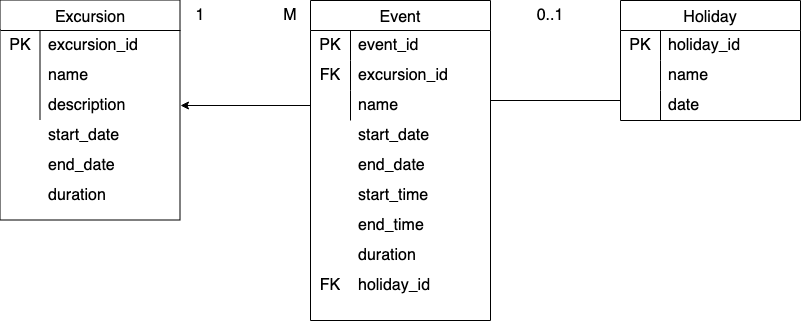

The diagram above was exported from draw.io. Its source (the exported page's mxGraphModel, read from the mxfile embedded in the PNG):
<mxGraphModel dx="931" dy="1264" grid="1" gridSize="10" guides="1" tooltips="1" connect="1" arrows="1" fold="1" page="1" pageScale="1" pageWidth="850" pageHeight="1100" math="0" shadow="0">
  <root>
    <mxCell id="0" />
    <mxCell id="1" parent="0" />
    <mxCell id="CxSHI9IA0CXuKyuKadXe-18" value="Excursion" style="shape=table;startSize=30;container=1;collapsible=0;childLayout=tableLayout;fixedRows=1;rowLines=0;fontStyle=0;strokeColor=default;fontSize=16;" vertex="1" parent="1">
      <mxGeometry x="10" y="210" width="180" height="220" as="geometry" />
    </mxCell>
    <mxCell id="CxSHI9IA0CXuKyuKadXe-19" value="" style="shape=tableRow;horizontal=0;startSize=0;swimlaneHead=0;swimlaneBody=0;top=0;left=0;bottom=0;right=0;collapsible=0;dropTarget=0;fillColor=none;points=[[0,0.5],[1,0.5]];portConstraint=eastwest;strokeColor=inherit;fontSize=16;" vertex="1" parent="CxSHI9IA0CXuKyuKadXe-18">
      <mxGeometry y="30" width="180" height="30" as="geometry" />
    </mxCell>
    <mxCell id="CxSHI9IA0CXuKyuKadXe-20" value="PK" style="shape=partialRectangle;html=1;whiteSpace=wrap;connectable=0;fillColor=none;top=0;left=0;bottom=0;right=0;overflow=hidden;pointerEvents=1;strokeColor=inherit;fontSize=16;" vertex="1" parent="CxSHI9IA0CXuKyuKadXe-19">
      <mxGeometry width="40" height="30" as="geometry">
        <mxRectangle width="40" height="30" as="alternateBounds" />
      </mxGeometry>
    </mxCell>
    <mxCell id="CxSHI9IA0CXuKyuKadXe-21" value="excursion_id" style="shape=partialRectangle;html=1;whiteSpace=wrap;connectable=0;fillColor=none;top=0;left=0;bottom=0;right=0;align=left;spacingLeft=6;overflow=hidden;strokeColor=inherit;fontSize=16;" vertex="1" parent="CxSHI9IA0CXuKyuKadXe-19">
      <mxGeometry x="40" width="140" height="30" as="geometry">
        <mxRectangle width="140" height="30" as="alternateBounds" />
      </mxGeometry>
    </mxCell>
    <mxCell id="CxSHI9IA0CXuKyuKadXe-22" value="" style="shape=tableRow;horizontal=0;startSize=0;swimlaneHead=0;swimlaneBody=0;top=0;left=0;bottom=0;right=0;collapsible=0;dropTarget=0;fillColor=none;points=[[0,0.5],[1,0.5]];portConstraint=eastwest;strokeColor=inherit;fontSize=16;" vertex="1" parent="CxSHI9IA0CXuKyuKadXe-18">
      <mxGeometry y="60" width="180" height="30" as="geometry" />
    </mxCell>
    <mxCell id="CxSHI9IA0CXuKyuKadXe-23" value="" style="shape=partialRectangle;html=1;whiteSpace=wrap;connectable=0;fillColor=none;top=0;left=0;bottom=0;right=0;overflow=hidden;strokeColor=inherit;fontSize=16;" vertex="1" parent="CxSHI9IA0CXuKyuKadXe-22">
      <mxGeometry width="40" height="30" as="geometry">
        <mxRectangle width="40" height="30" as="alternateBounds" />
      </mxGeometry>
    </mxCell>
    <mxCell id="CxSHI9IA0CXuKyuKadXe-24" value="name" style="shape=partialRectangle;html=1;whiteSpace=wrap;connectable=0;fillColor=none;top=0;left=0;bottom=0;right=0;align=left;spacingLeft=6;overflow=hidden;strokeColor=inherit;fontSize=16;" vertex="1" parent="CxSHI9IA0CXuKyuKadXe-22">
      <mxGeometry x="40" width="140" height="30" as="geometry">
        <mxRectangle width="140" height="30" as="alternateBounds" />
      </mxGeometry>
    </mxCell>
    <mxCell id="CxSHI9IA0CXuKyuKadXe-25" value="" style="shape=tableRow;horizontal=0;startSize=0;swimlaneHead=0;swimlaneBody=0;top=0;left=0;bottom=0;right=0;collapsible=0;dropTarget=0;fillColor=none;points=[[0,0.5],[1,0.5]];portConstraint=eastwest;strokeColor=inherit;fontSize=16;" vertex="1" parent="CxSHI9IA0CXuKyuKadXe-18">
      <mxGeometry y="90" width="180" height="30" as="geometry" />
    </mxCell>
    <mxCell id="CxSHI9IA0CXuKyuKadXe-26" value="" style="shape=partialRectangle;html=1;whiteSpace=wrap;connectable=0;fillColor=none;top=0;left=0;bottom=0;right=0;overflow=hidden;strokeColor=inherit;fontSize=16;" vertex="1" parent="CxSHI9IA0CXuKyuKadXe-25">
      <mxGeometry width="40" height="30" as="geometry">
        <mxRectangle width="40" height="30" as="alternateBounds" />
      </mxGeometry>
    </mxCell>
    <mxCell id="CxSHI9IA0CXuKyuKadXe-27" value="description" style="shape=partialRectangle;html=1;whiteSpace=wrap;connectable=0;fillColor=none;top=0;left=0;bottom=0;right=0;align=left;spacingLeft=6;overflow=hidden;strokeColor=inherit;fontSize=16;" vertex="1" parent="CxSHI9IA0CXuKyuKadXe-25">
      <mxGeometry x="40" width="140" height="30" as="geometry">
        <mxRectangle width="140" height="30" as="alternateBounds" />
      </mxGeometry>
    </mxCell>
    <mxCell id="CxSHI9IA0CXuKyuKadXe-28" value="Event" style="shape=table;startSize=30;container=1;collapsible=0;childLayout=tableLayout;fixedRows=1;rowLines=0;fontStyle=0;strokeColor=default;fontSize=16;" vertex="1" parent="1">
      <mxGeometry x="320" y="210" width="180" height="320" as="geometry" />
    </mxCell>
    <mxCell id="CxSHI9IA0CXuKyuKadXe-29" value="" style="shape=tableRow;horizontal=0;startSize=0;swimlaneHead=0;swimlaneBody=0;top=0;left=0;bottom=0;right=0;collapsible=0;dropTarget=0;fillColor=none;points=[[0,0.5],[1,0.5]];portConstraint=eastwest;strokeColor=inherit;fontSize=16;" vertex="1" parent="CxSHI9IA0CXuKyuKadXe-28">
      <mxGeometry y="30" width="180" height="30" as="geometry" />
    </mxCell>
    <mxCell id="CxSHI9IA0CXuKyuKadXe-30" value="PK" style="shape=partialRectangle;html=1;whiteSpace=wrap;connectable=0;fillColor=none;top=0;left=0;bottom=0;right=0;overflow=hidden;pointerEvents=1;strokeColor=inherit;fontSize=16;" vertex="1" parent="CxSHI9IA0CXuKyuKadXe-29">
      <mxGeometry width="40" height="30" as="geometry">
        <mxRectangle width="40" height="30" as="alternateBounds" />
      </mxGeometry>
    </mxCell>
    <mxCell id="CxSHI9IA0CXuKyuKadXe-31" value="event_id" style="shape=partialRectangle;html=1;whiteSpace=wrap;connectable=0;fillColor=none;top=0;left=0;bottom=0;right=0;align=left;spacingLeft=6;overflow=hidden;strokeColor=inherit;fontSize=16;" vertex="1" parent="CxSHI9IA0CXuKyuKadXe-29">
      <mxGeometry x="40" width="140" height="30" as="geometry">
        <mxRectangle width="140" height="30" as="alternateBounds" />
      </mxGeometry>
    </mxCell>
    <mxCell id="CxSHI9IA0CXuKyuKadXe-32" value="" style="shape=tableRow;horizontal=0;startSize=0;swimlaneHead=0;swimlaneBody=0;top=0;left=0;bottom=0;right=0;collapsible=0;dropTarget=0;fillColor=none;points=[[0,0.5],[1,0.5]];portConstraint=eastwest;strokeColor=inherit;fontSize=16;" vertex="1" parent="CxSHI9IA0CXuKyuKadXe-28">
      <mxGeometry y="60" width="180" height="30" as="geometry" />
    </mxCell>
    <mxCell id="CxSHI9IA0CXuKyuKadXe-33" value="FK" style="shape=partialRectangle;html=1;whiteSpace=wrap;connectable=0;fillColor=none;top=0;left=0;bottom=0;right=0;overflow=hidden;strokeColor=inherit;fontSize=16;" vertex="1" parent="CxSHI9IA0CXuKyuKadXe-32">
      <mxGeometry width="40" height="30" as="geometry">
        <mxRectangle width="40" height="30" as="alternateBounds" />
      </mxGeometry>
    </mxCell>
    <mxCell id="CxSHI9IA0CXuKyuKadXe-34" value="excursion_id" style="shape=partialRectangle;html=1;whiteSpace=wrap;connectable=0;fillColor=none;top=0;left=0;bottom=0;right=0;align=left;spacingLeft=6;overflow=hidden;strokeColor=inherit;fontSize=16;" vertex="1" parent="CxSHI9IA0CXuKyuKadXe-32">
      <mxGeometry x="40" width="140" height="30" as="geometry">
        <mxRectangle width="140" height="30" as="alternateBounds" />
      </mxGeometry>
    </mxCell>
    <mxCell id="CxSHI9IA0CXuKyuKadXe-35" value="" style="shape=tableRow;horizontal=0;startSize=0;swimlaneHead=0;swimlaneBody=0;top=0;left=0;bottom=0;right=0;collapsible=0;dropTarget=0;fillColor=none;points=[[0,0.5],[1,0.5]];portConstraint=eastwest;strokeColor=inherit;fontSize=16;" vertex="1" parent="CxSHI9IA0CXuKyuKadXe-28">
      <mxGeometry y="90" width="180" height="30" as="geometry" />
    </mxCell>
    <mxCell id="CxSHI9IA0CXuKyuKadXe-36" value="" style="shape=partialRectangle;html=1;whiteSpace=wrap;connectable=0;fillColor=none;top=0;left=0;bottom=0;right=0;overflow=hidden;strokeColor=inherit;fontSize=16;" vertex="1" parent="CxSHI9IA0CXuKyuKadXe-35">
      <mxGeometry width="40" height="30" as="geometry">
        <mxRectangle width="40" height="30" as="alternateBounds" />
      </mxGeometry>
    </mxCell>
    <mxCell id="CxSHI9IA0CXuKyuKadXe-37" value="name" style="shape=partialRectangle;html=1;whiteSpace=wrap;connectable=0;fillColor=none;top=0;left=0;bottom=0;right=0;align=left;spacingLeft=6;overflow=hidden;strokeColor=inherit;fontSize=16;" vertex="1" parent="CxSHI9IA0CXuKyuKadXe-35">
      <mxGeometry x="40" width="140" height="30" as="geometry">
        <mxRectangle width="140" height="30" as="alternateBounds" />
      </mxGeometry>
    </mxCell>
    <mxCell id="CxSHI9IA0CXuKyuKadXe-38" value="Holiday" style="shape=table;startSize=30;container=1;collapsible=0;childLayout=tableLayout;fixedRows=1;rowLines=0;fontStyle=0;strokeColor=default;fontSize=16;" vertex="1" parent="1">
      <mxGeometry x="630" y="210" width="180" height="120" as="geometry" />
    </mxCell>
    <mxCell id="CxSHI9IA0CXuKyuKadXe-39" value="" style="shape=tableRow;horizontal=0;startSize=0;swimlaneHead=0;swimlaneBody=0;top=0;left=0;bottom=0;right=0;collapsible=0;dropTarget=0;fillColor=none;points=[[0,0.5],[1,0.5]];portConstraint=eastwest;strokeColor=inherit;fontSize=16;" vertex="1" parent="CxSHI9IA0CXuKyuKadXe-38">
      <mxGeometry y="30" width="180" height="30" as="geometry" />
    </mxCell>
    <mxCell id="CxSHI9IA0CXuKyuKadXe-40" value="PK" style="shape=partialRectangle;html=1;whiteSpace=wrap;connectable=0;fillColor=none;top=0;left=0;bottom=0;right=0;overflow=hidden;pointerEvents=1;strokeColor=inherit;fontSize=16;" vertex="1" parent="CxSHI9IA0CXuKyuKadXe-39">
      <mxGeometry width="40" height="30" as="geometry">
        <mxRectangle width="40" height="30" as="alternateBounds" />
      </mxGeometry>
    </mxCell>
    <mxCell id="CxSHI9IA0CXuKyuKadXe-41" value="holiday_id" style="shape=partialRectangle;html=1;whiteSpace=wrap;connectable=0;fillColor=none;top=0;left=0;bottom=0;right=0;align=left;spacingLeft=6;overflow=hidden;strokeColor=inherit;fontSize=16;" vertex="1" parent="CxSHI9IA0CXuKyuKadXe-39">
      <mxGeometry x="40" width="140" height="30" as="geometry">
        <mxRectangle width="140" height="30" as="alternateBounds" />
      </mxGeometry>
    </mxCell>
    <mxCell id="CxSHI9IA0CXuKyuKadXe-42" value="" style="shape=tableRow;horizontal=0;startSize=0;swimlaneHead=0;swimlaneBody=0;top=0;left=0;bottom=0;right=0;collapsible=0;dropTarget=0;fillColor=none;points=[[0,0.5],[1,0.5]];portConstraint=eastwest;strokeColor=inherit;fontSize=16;" vertex="1" parent="CxSHI9IA0CXuKyuKadXe-38">
      <mxGeometry y="60" width="180" height="30" as="geometry" />
    </mxCell>
    <mxCell id="CxSHI9IA0CXuKyuKadXe-43" value="" style="shape=partialRectangle;html=1;whiteSpace=wrap;connectable=0;fillColor=none;top=0;left=0;bottom=0;right=0;overflow=hidden;strokeColor=inherit;fontSize=16;" vertex="1" parent="CxSHI9IA0CXuKyuKadXe-42">
      <mxGeometry width="40" height="30" as="geometry">
        <mxRectangle width="40" height="30" as="alternateBounds" />
      </mxGeometry>
    </mxCell>
    <mxCell id="CxSHI9IA0CXuKyuKadXe-44" value="name" style="shape=partialRectangle;html=1;whiteSpace=wrap;connectable=0;fillColor=none;top=0;left=0;bottom=0;right=0;align=left;spacingLeft=6;overflow=hidden;strokeColor=inherit;fontSize=16;" vertex="1" parent="CxSHI9IA0CXuKyuKadXe-42">
      <mxGeometry x="40" width="140" height="30" as="geometry">
        <mxRectangle width="140" height="30" as="alternateBounds" />
      </mxGeometry>
    </mxCell>
    <mxCell id="CxSHI9IA0CXuKyuKadXe-45" value="" style="shape=tableRow;horizontal=0;startSize=0;swimlaneHead=0;swimlaneBody=0;top=0;left=0;bottom=0;right=0;collapsible=0;dropTarget=0;fillColor=none;points=[[0,0.5],[1,0.5]];portConstraint=eastwest;strokeColor=inherit;fontSize=16;" vertex="1" parent="CxSHI9IA0CXuKyuKadXe-38">
      <mxGeometry y="90" width="180" height="30" as="geometry" />
    </mxCell>
    <mxCell id="CxSHI9IA0CXuKyuKadXe-46" value="" style="shape=partialRectangle;html=1;whiteSpace=wrap;connectable=0;fillColor=none;top=0;left=0;bottom=0;right=0;overflow=hidden;strokeColor=inherit;fontSize=16;" vertex="1" parent="CxSHI9IA0CXuKyuKadXe-45">
      <mxGeometry width="40" height="30" as="geometry">
        <mxRectangle width="40" height="30" as="alternateBounds" />
      </mxGeometry>
    </mxCell>
    <mxCell id="CxSHI9IA0CXuKyuKadXe-47" value="date" style="shape=partialRectangle;html=1;whiteSpace=wrap;connectable=0;fillColor=none;top=0;left=0;bottom=0;right=0;align=left;spacingLeft=6;overflow=hidden;strokeColor=inherit;fontSize=16;" vertex="1" parent="CxSHI9IA0CXuKyuKadXe-45">
      <mxGeometry x="40" width="140" height="30" as="geometry">
        <mxRectangle width="140" height="30" as="alternateBounds" />
      </mxGeometry>
    </mxCell>
    <mxCell id="CxSHI9IA0CXuKyuKadXe-61" value="start_date" style="shape=partialRectangle;html=1;whiteSpace=wrap;connectable=0;fillColor=none;top=0;left=0;bottom=0;right=0;align=left;spacingLeft=6;overflow=hidden;strokeColor=inherit;fontSize=16;" vertex="1" parent="1">
      <mxGeometry x="50" y="330" width="140" height="30" as="geometry">
        <mxRectangle width="140" height="30" as="alternateBounds" />
      </mxGeometry>
    </mxCell>
    <mxCell id="CxSHI9IA0CXuKyuKadXe-62" value="end_date" style="shape=partialRectangle;html=1;whiteSpace=wrap;connectable=0;fillColor=none;top=0;left=0;bottom=0;right=0;align=left;spacingLeft=6;overflow=hidden;strokeColor=inherit;fontSize=16;" vertex="1" parent="1">
      <mxGeometry x="50" y="360" width="140" height="30" as="geometry">
        <mxRectangle width="140" height="30" as="alternateBounds" />
      </mxGeometry>
    </mxCell>
    <mxCell id="CxSHI9IA0CXuKyuKadXe-63" value="duration" style="shape=partialRectangle;html=1;whiteSpace=wrap;connectable=0;fillColor=none;top=0;left=0;bottom=0;right=0;align=left;spacingLeft=6;overflow=hidden;strokeColor=inherit;fontSize=16;" vertex="1" parent="1">
      <mxGeometry x="50" y="390" width="140" height="30" as="geometry">
        <mxRectangle width="140" height="30" as="alternateBounds" />
      </mxGeometry>
    </mxCell>
    <mxCell id="CxSHI9IA0CXuKyuKadXe-64" value="start_date" style="shape=partialRectangle;html=1;whiteSpace=wrap;connectable=0;fillColor=none;top=0;left=0;bottom=0;right=0;align=left;spacingLeft=6;overflow=hidden;strokeColor=inherit;fontSize=16;" vertex="1" parent="1">
      <mxGeometry x="360" y="330" width="140" height="30" as="geometry">
        <mxRectangle width="140" height="30" as="alternateBounds" />
      </mxGeometry>
    </mxCell>
    <mxCell id="CxSHI9IA0CXuKyuKadXe-65" value="end_date" style="shape=partialRectangle;html=1;whiteSpace=wrap;connectable=0;fillColor=none;top=0;left=0;bottom=0;right=0;align=left;spacingLeft=6;overflow=hidden;strokeColor=inherit;fontSize=16;" vertex="1" parent="1">
      <mxGeometry x="360" y="360" width="140" height="30" as="geometry">
        <mxRectangle width="140" height="30" as="alternateBounds" />
      </mxGeometry>
    </mxCell>
    <mxCell id="CxSHI9IA0CXuKyuKadXe-66" value="start_time" style="shape=partialRectangle;html=1;whiteSpace=wrap;connectable=0;fillColor=none;top=0;left=0;bottom=0;right=0;align=left;spacingLeft=6;overflow=hidden;strokeColor=inherit;fontSize=16;" vertex="1" parent="1">
      <mxGeometry x="360" y="390" width="140" height="30" as="geometry">
        <mxRectangle width="140" height="30" as="alternateBounds" />
      </mxGeometry>
    </mxCell>
    <mxCell id="CxSHI9IA0CXuKyuKadXe-68" value="end_time" style="shape=partialRectangle;html=1;whiteSpace=wrap;connectable=0;fillColor=none;top=0;left=0;bottom=0;right=0;align=left;spacingLeft=6;overflow=hidden;strokeColor=inherit;fontSize=16;" vertex="1" parent="1">
      <mxGeometry x="360" y="420" width="140" height="30" as="geometry">
        <mxRectangle width="140" height="30" as="alternateBounds" />
      </mxGeometry>
    </mxCell>
    <mxCell id="CxSHI9IA0CXuKyuKadXe-69" value="duration" style="shape=partialRectangle;html=1;whiteSpace=wrap;connectable=0;fillColor=none;top=0;left=0;bottom=0;right=0;align=left;spacingLeft=6;overflow=hidden;strokeColor=inherit;fontSize=16;" vertex="1" parent="1">
      <mxGeometry x="360" y="450" width="140" height="30" as="geometry">
        <mxRectangle width="140" height="30" as="alternateBounds" />
      </mxGeometry>
    </mxCell>
    <mxCell id="CxSHI9IA0CXuKyuKadXe-72" value="holiday_id" style="shape=partialRectangle;html=1;whiteSpace=wrap;connectable=0;fillColor=none;top=0;left=0;bottom=0;right=0;align=left;spacingLeft=6;overflow=hidden;strokeColor=inherit;fontSize=16;" vertex="1" parent="1">
      <mxGeometry x="360" y="480" width="140" height="30" as="geometry">
        <mxRectangle width="140" height="30" as="alternateBounds" />
      </mxGeometry>
    </mxCell>
    <mxCell id="CxSHI9IA0CXuKyuKadXe-73" value="FK" style="shape=partialRectangle;html=1;whiteSpace=wrap;connectable=0;fillColor=none;top=0;left=0;bottom=0;right=0;overflow=hidden;strokeColor=inherit;fontSize=16;" vertex="1" parent="1">
      <mxGeometry x="320" y="480" width="40" height="30" as="geometry">
        <mxRectangle width="40" height="30" as="alternateBounds" />
      </mxGeometry>
    </mxCell>
    <mxCell id="CxSHI9IA0CXuKyuKadXe-91" value="" style="endArrow=none;html=1;rounded=0;exitX=1;exitY=0.5;exitDx=0;exitDy=0;entryX=0;entryY=0.5;entryDx=0;entryDy=0;" edge="1" parent="1">
      <mxGeometry width="50" height="50" relative="1" as="geometry">
        <mxPoint x="500" y="310" as="sourcePoint" />
        <mxPoint x="630" y="310" as="targetPoint" />
      </mxGeometry>
    </mxCell>
    <mxCell id="CxSHI9IA0CXuKyuKadXe-92" value="" style="endArrow=classic;html=1;rounded=0;entryX=1;entryY=0.5;entryDx=0;entryDy=0;exitX=0;exitY=0.5;exitDx=0;exitDy=0;" edge="1" parent="1" source="CxSHI9IA0CXuKyuKadXe-35" target="CxSHI9IA0CXuKyuKadXe-25">
      <mxGeometry width="50" height="50" relative="1" as="geometry">
        <mxPoint x="440" y="630" as="sourcePoint" />
        <mxPoint x="490" y="580" as="targetPoint" />
      </mxGeometry>
    </mxCell>
    <mxCell id="CxSHI9IA0CXuKyuKadXe-93" value="1" style="shape=partialRectangle;html=1;whiteSpace=wrap;connectable=0;fillColor=none;top=0;left=0;bottom=0;right=0;overflow=hidden;strokeColor=inherit;fontSize=16;" vertex="1" parent="1">
      <mxGeometry x="190" y="210" width="40" height="30" as="geometry">
        <mxRectangle width="40" height="30" as="alternateBounds" />
      </mxGeometry>
    </mxCell>
    <mxCell id="CxSHI9IA0CXuKyuKadXe-94" value="M" style="shape=partialRectangle;html=1;whiteSpace=wrap;connectable=0;fillColor=none;top=0;left=0;bottom=0;right=0;overflow=hidden;strokeColor=inherit;fontSize=16;" vertex="1" parent="1">
      <mxGeometry x="280" y="210" width="40" height="30" as="geometry">
        <mxRectangle width="40" height="30" as="alternateBounds" />
      </mxGeometry>
    </mxCell>
    <mxCell id="CxSHI9IA0CXuKyuKadXe-95" value="0..1" style="shape=partialRectangle;html=1;whiteSpace=wrap;connectable=0;fillColor=none;top=0;left=0;bottom=0;right=0;overflow=hidden;strokeColor=inherit;fontSize=16;" vertex="1" parent="1">
      <mxGeometry x="540" y="210" width="40" height="30" as="geometry">
        <mxRectangle width="40" height="30" as="alternateBounds" />
      </mxGeometry>
    </mxCell>
  </root>
</mxGraphModel>